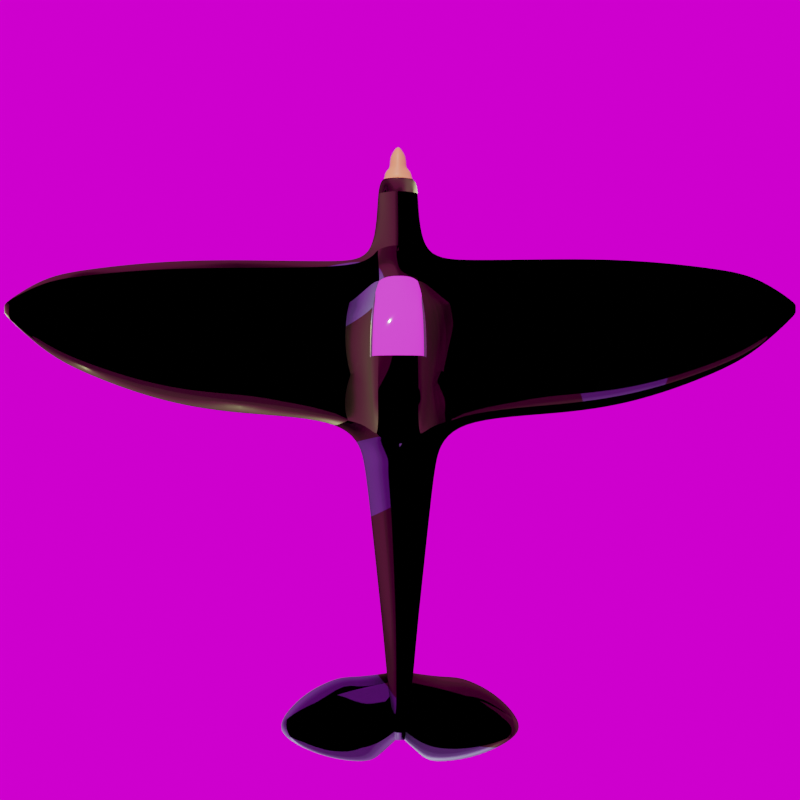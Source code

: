 # Source: SpitFire_MK2.blend  (saved by Blender 3.0.42; exported with 4.5.12 LTS)
import bpy
from mathutils import Matrix  # noqa: F401  (used for matrix-valued properties, if any)

bpy.ops.wm.read_factory_settings(use_empty=True)
scene = bpy.context.scene
scene.name = 'Scene'

# ---- collections
col_collection = bpy.data.collections.new('Collection'); scene.collection.children.link(col_collection)

# ---- images (referenced by path relative to the original .blend; pixels are not part of the script)
import os
ASSET_DIR = os.environ.get("B2B_ASSET_DIR", "")  # directory of the original .blend (textures are referenced by path, not embedded)
HERE = os.path.dirname(os.path.abspath(__file__))  # packed textures are extracted next to this script under _unpacked/

def load_image(name, relpath, width, height, colorspace="sRGB"):
    """Load a texture the original file referenced (path relative to the .blend, or extracted next to this script)."""
    p = next((c for c in (os.path.join(HERE, relpath), os.path.join(ASSET_DIR, relpath)) if relpath and os.path.exists(c)), "")
    if p:
        img = bpy.data.images.load(p, check_existing=True)
        img.name = name
    else:  # same state as the original file: an image datablock whose file is absent (Cycles renders it pink)
        img = bpy.data.images.new(name, width, height)
        img.source = "FILE"
        img.filepath = "//" + (relpath or name)
    img.colorspace_settings.name = colorspace
    return img
img_spit_4_jpg = load_image('spit-4.jpg', 'spit-4.jpg', 1024, 1024, 'sRGB')
img_vcrhdcf_4k_normal_jpg = load_image('vcrhdcf_4K_Normal.jpg', 'vcrhdcf_4K_Normal.jpg', 1024, 1024, 'Linear CIE-XYZ D65')
img_cloud_layers_4k_hdr = load_image('cloud_layers_4k.hdr', 'cloud_layers_4k.hdr', 1024, 1024, 'Linear Rec.709')

# ---- materials (node trees are filled in below, after node groups)
mat_spit_4 = bpy.data.materials.new('spit-4')
mat_spit_4.surface_render_method = 'BLENDED'
mat_spit_4.blend_method = 'BLEND'
mat_hull = bpy.data.materials.new('Hull')
mat_cockpitglass = bpy.data.materials.new('CockpitGlass')
mat_nose = bpy.data.materials.new('Nose')

# ---- material node trees
mat_spit_4.use_nodes = True; mat_spit_4.node_tree.nodes.clear()
_N = mat_spit_4.node_tree.nodes; _L = mat_spit_4.node_tree.links
n0 = _N.new('ShaderNodeOutputMaterial'); n0.name = 'Material Output'; n0.location = (300, 300)
n1 = _N.new('ShaderNodeTexImage'); n1.name = 'Image Texture'; n1.location = (-200, 300)
n1.image = img_spit_4_jpg
n1.extension = 'CLIP'
n2 = _N.new('ShaderNodeBsdfPrincipled'); n2.name = 'Principled BSDF'; n2.location = (0, 300)
n2.distribution = 'GGX'
n2.subsurface_method = 'RANDOM_WALK_SKIN'
n2.inputs[3].default_value = 1.45
n2.inputs[27].default_value = (0.0, 0.0, 0.0, 1.0)
n2.inputs[28].default_value = 1.0
_L.new(n1.outputs[0], n2.inputs[0])
_L.new(n1.outputs[1], n2.inputs[4])
_L.new(n2.outputs[0], n0.inputs[0])
n0.is_active_output = True
mat_hull.use_nodes = True; mat_hull.node_tree.nodes.clear()
_N = mat_hull.node_tree.nodes; _L = mat_hull.node_tree.links
n0 = _N.new('ShaderNodeOutputMaterial'); n0.name = 'Material Output'; n0.location = (300, 300)
n1 = _N.new('ShaderNodeBsdfPrincipled'); n1.name = 'Principled BSDF'; n1.location = (-61, 277)
n1.distribution = 'GGX'
n1.subsurface_method = 'RANDOM_WALK_SKIN'
n1.inputs[1].default_value = 0.7864
n1.inputs[3].default_value = 1.45
n1.inputs[27].default_value = (0.0, 0.0, 0.0, 1.0)
n1.inputs[28].default_value = 1.0
n2 = _N.new('ShaderNodeValToRGB'); n2.name = 'ColorRamp'; n2.location = (-727, 297)
n2.color_ramp.interpolation = 'CONSTANT'
while len(n2.color_ramp.elements) > 1: n2.color_ramp.elements.remove(n2.color_ramp.elements[-1])
n2.color_ramp.elements[0].position = 0.3409; n2.color_ramp.elements[0].color = (0.062, 0.07062, 0.02474, 1.0)
_e = n2.color_ramp.elements.new(0.55); _e.color = (0.117, 0.1408, 0.1976, 1.0)
n3 = _N.new('ShaderNodeValToRGB'); n3.name = 'ColorRamp.001'; n3.location = (-728, 64)
n3.color_ramp.interpolation = 'CONSTANT'
while len(n3.color_ramp.elements) > 1: n3.color_ramp.elements.remove(n3.color_ramp.elements[-1])
n3.color_ramp.elements[0].position = 0.3409; n3.color_ramp.elements[0].color = (0.3028, 0.3028, 0.3028, 1.0)
_e = n3.color_ramp.elements.new(0.55); _e.color = (0.4732, 0.4732, 0.4732, 1.0)
n4 = _N.new('ShaderNodeTexNoise'); n4.name = 'Noise Texture'; n4.location = (-1094, 118)
n4.hide = True
n4.noise_dimensions = '2D'
n4.inputs[2].default_value = 1.0
n4.inputs[3].default_value = 1.2
n4.inputs[4].default_value = 0.75
n4.inputs[8].default_value = 1.3
n5 = _N.new('ShaderNodeTexImage'); n5.name = 'Image Texture'; n5.location = (-701, -300)
n5.image = img_vcrhdcf_4k_normal_jpg
n6 = _N.new('ShaderNodeMapping'); n6.name = 'Mapping'; n6.location = (-1092, -501)
n6.width = 240
n6.inputs[3].default_value = (10.0, 10.0, 1.0)
n7 = _N.new('ShaderNodeTexCoord'); n7.name = 'Texture Coordinate'; n7.location = (-1316, -508)
n8 = _N.new('ShaderNodeNormalMap'); n8.name = 'Normal Map'; n8.location = (-347, -309)
n8.uv_map = 'UVMap'
n8.inputs[0].default_value = 1.5
_L.new(n1.outputs[0], n0.inputs[0])
_L.new(n4.outputs[1], n2.inputs[0])
_L.new(n2.outputs[0], n1.inputs[0])
_L.new(n4.outputs[1], n3.inputs[0])
_L.new(n3.outputs[0], n1.inputs[2])
_L.new(n3.outputs[0], n1.inputs[13])
_L.new(n5.outputs[0], n8.inputs[1])
_L.new(n8.outputs[0], n1.inputs[5])
_L.new(n6.outputs[0], n5.inputs[0])
_L.new(n7.outputs[2], n6.inputs[0])
n0.is_active_output = True
mat_cockpitglass.use_nodes = True; mat_cockpitglass.node_tree.nodes.clear()
_N = mat_cockpitglass.node_tree.nodes; _L = mat_cockpitglass.node_tree.links
n0 = _N.new('ShaderNodeOutputMaterial'); n0.name = 'Material Output'; n0.location = (300, 300)
n1 = _N.new('ShaderNodeBsdfPrincipled'); n1.name = 'Principled BSDF'; n1.location = (-92, 277)
n1.distribution = 'GGX'
n1.subsurface_method = 'RANDOM_WALK_SKIN'
n1.inputs[0].default_value = (1.0, 1.0, 1.0, 1.0)
n1.inputs[1].default_value = 0.9
n1.inputs[2].default_value = 0.01818
n1.inputs[3].default_value = 1.45
n1.inputs[13].default_value = 0.6136
n1.inputs[15].default_value = 0.5
n1.inputs[16].default_value = 0.1364
n1.inputs[19].default_value = 0.25
n1.inputs[20].default_value = 0.007273
n1.inputs[24].default_value = 0.08727
n1.inputs[27].default_value = (0.0, 0.0, 0.0, 1.0)
n1.inputs[28].default_value = 1.0
_L.new(n1.outputs[0], n0.inputs[0])
n0.is_active_output = True
mat_nose.use_nodes = True; mat_nose.node_tree.nodes.clear()
_N = mat_nose.node_tree.nodes; _L = mat_nose.node_tree.links
n0 = _N.new('ShaderNodeOutputMaterial'); n0.name = 'Material Output'; n0.location = (300, 300)
n1 = _N.new('ShaderNodeBsdfPrincipled'); n1.name = 'Principled BSDF'; n1.location = (10, 300)
n1.distribution = 'GGX'
n1.subsurface_method = 'RANDOM_WALK_SKIN'
n1.inputs[0].default_value = (0.7991, 0.5271, 0.09759, 1.0)
n1.inputs[3].default_value = 1.45
n1.inputs[27].default_value = (0.0, 0.0, 0.0, 1.0)
n1.inputs[28].default_value = 1.0
_L.new(n1.outputs[0], n0.inputs[0])
n0.is_active_output = True

# ---- world
world_world = bpy.data.worlds.new('World'); scene.world = world_world
world_world.use_nodes = True; world_world.node_tree.nodes.clear()
_N = world_world.node_tree.nodes; _L = world_world.node_tree.links
n0 = _N.new('ShaderNodeOutputWorld'); n0.name = 'World Output'; n0.location = (300, 300)
n1 = _N.new('ShaderNodeBackground'); n1.name = 'Background'; n1.location = (10, 300)
n2 = _N.new('ShaderNodeTexEnvironment'); n2.name = 'Environment Texture'; n2.location = (-343, 279)
n2.image = img_cloud_layers_4k_hdr
n3 = _N.new('ShaderNodeMapping'); n3.name = 'Mapping'; n3.location = (-633, 317)
n3.width = 240
n3.inputs[2].default_value = (0.1588, 2.749, 0.1414)
n4 = _N.new('ShaderNodeTexCoord'); n4.name = 'Texture Coordinate'; n4.location = (-959, 392)
_L.new(n1.outputs[0], n0.inputs[0])
_L.new(n2.outputs[0], n1.inputs[0])
_L.new(n3.outputs[0], n2.inputs[0])
_L.new(n4.outputs[6], n3.inputs[0])
n0.is_active_output = True
world_world.color = (0.05088, 0.05088, 0.05088)
world_world.use_sun_shadow = False
world_world.sun_shadow_jitter_overblur = 0.0

# ---- cameras
cam_camera = bpy.data.cameras.new('Camera')

# ---- lights
light_sun = bpy.data.lights.new('Sun', 'SUN')
light_sun.transmission_factor = 0.0
light_sun.energy = 2.23
light_sun.shadow_soft_size = 0.125

# ---- meshes
me_spit_4 = bpy.data.meshes.new('spit-4')
me_spit_4.from_pydata([(-0.6838, -0.5, 0.0), (0.6838, -0.5, 0.0), (-0.6838, 0.5, 0.0), (0.6838, 0.5, 0.0)], [], [(0, 1, 3, 2)])
_uv = me_spit_4.uv_layers.new(name='UVMap')
_uv.uv.foreach_set('vector', [0.0, 0.0, 1.0, 0.0, 1.0, 1.0, 0.0, 1.0])
me_spit_4.materials.append(mat_spit_4)
me_spit_4.use_remesh_fix_poles = True
me_spit_4.use_remesh_preserve_attributes = False
me_spit_4.update()
me_cube_002 = bpy.data.meshes.new('Cube.002')
me_cube_002.from_pydata([(-0.6799, 0.8686, -0.901), (-0.6783, 0.909, 0.2416), (0.6021, -0.8078, -0.5687), (0.6806, 0.9219, -0.8811), (-4.315, 0.4478, -0.2791), (-4.315, 0.3309, -0.2791), (-4.316, 0.3309, 0.4533), (-4.316, 0.4478, 0.4533), (-2.658, 0.8724, 0.2416), (-2.658, -0.5546, 0.4533), (-2.658, -0.5546, -0.5625), (-2.658, 0.8319, -0.5625), (-1.829, -0.6927, 0.4533), (-1.83, 0.852, -0.7043), (-1.829, 0.8925, 0.2416), (-1.83, -0.6927, -0.7043), (-3.487, 0.7849, 0.2416), (-3.487, -0.2619, -0.4208), (-3.487, -0.2619, 0.4533), (-3.487, 0.7444, -0.4208), (-3.901, 0.7053, 0.2416), (-3.901, -0.04505, -0.3499), (-3.901, -0.04505, 0.4533), (-3.901, 0.6649, -0.3499), (-0.3482, -1.614, 0.3293), (0.3482, -1.614, 0.3293), (-0.2405, -2.614, 0.3293), (0.2405, -2.614, 0.3293), (0.3967, -1.264, 0.3293), (0.3509, -1.264, -0.471), (-0.1518, -3.55, 0.08352), (0.1518, -3.55, 0.08352), (-0.04484, -4.35, -0.2796), (0.04484, -4.35, -0.2796), (-0.6474, -3.616, -0.2796), (-0.6474, -3.616, 0.2667), (-0.2596, -4.567, -0.2796), (-0.2596, -4.567, 0.2667), (-1.023, -3.78, -0.2796), (-1.023, -3.78, 0.2667), (-0.7963, -4.528, -0.2796), (-0.7963, -4.528, 0.2667), (-1.315, -4.081, -0.2796), (-1.315, -4.081, 0.2667), (-1.313, -4.28, -0.2796), (-1.313, -4.28, 0.2667), (0.3991, -0.8078, 0.1295), (0.6783, 0.9219, 0.4533), (-0.598, -0.8078, -0.589), (-0.4021, -0.8078, 0.1295), (4.315, 0.4478, -0.0777), (4.315, 0.3309, -0.0777), (4.316, 0.3309, 0.4533), (4.316, 0.4478, 0.4533), (2.658, 0.8852, 0.4533), (2.658, -0.5546, 0.4533), (2.658, -0.5546, -0.4439), (2.658, 0.8852, -0.4439), (1.829, -0.6927, 0.4533), (1.83, 0.9053, -0.6269), (1.829, 0.9053, 0.4533), (1.83, -0.6927, -0.6269), (3.487, 0.7978, 0.4533), (3.486, -0.2619, -0.2608), (3.487, -0.2619, 0.4533), (3.486, 0.7978, -0.2608), (3.901, 0.7182, 0.4533), (3.9, -0.04505, -0.1692), (3.901, -0.04505, 0.4533), (3.9, 0.7182, -0.1692), (0.3482, -1.614, -0.471), (-0.3482, -1.614, -0.471), (0.2405, -2.614, -0.471), (-0.2405, -2.614, -0.471), (0.1518, -3.55, -0.1351), (-0.3967, -1.264, 0.3293), (-0.3507, -1.264, -0.471), (-0.1518, -3.55, -0.1351), (0.04484, -4.35, 0.2667), (-0.04484, -4.35, 0.2667), (0.6474, -3.616, -0.2796), (0.6474, -3.616, 0.2667), (0.2596, -4.567, -0.2796), (0.2596, -4.567, 0.2667), (1.023, -3.78, -0.2796), (1.023, -3.78, 0.2667), (0.7963, -4.528, -0.2796), (0.7963, -4.528, 0.2667), (1.315, -4.081, -0.2796), (1.315, -4.081, 0.2667), (1.313, -4.28, -0.2796), (1.313, -4.28, 0.2667), (-0.001128, 0.924, -1.167), (-5.96e-08, -1.614, 0.9315), (-5.96e-08, -2.614, 0.9315), (-2.608e-08, -4.35, -0.3319), (0.000341, -1.187, 1.068), (5.96e-08, -1.614, -0.9315), (5.96e-08, -2.614, -0.9315), (2.608e-08, -4.35, 0.3319), (-0.001128, 0.9514, 1.172), (0.0, -0.914, -1.0), (2.98e-08, -3.55, -0.9315), (-2.98e-08, -3.55, 0.9315), (0.0, -1.264, 1.0), (0.0, -1.264, -1.0), (-0.2062, 0.9598, -0.8138), (-0.2074, -1.614, 0.9315), (-0.1433, -2.614, 0.9315), (-0.2074, -1.614, -0.9315), (-0.1433, -2.614, -0.9315), (-0.09041, -3.55, 0.9315), (-0.2363, -1.264, -1.0), (-0.02671, -4.35, -0.3319), (-0.2674, -1.041, 0.9354), (-0.02671, -4.35, 0.3319), (-0.2063, 0.9598, 0.6777), (-0.404, -0.914, -0.5147), (-0.09041, -3.55, -0.9315), (-0.2363, -1.264, 1.0), (0.02359, -4.35, -0.3319), (0.2234, -1.041, 0.9354), (0.02359, -4.35, 0.3319), (0.1598, 0.9598, 0.6777), (0.3568, -0.914, -0.5147), (0.07985, -3.55, -0.9315), (0.2087, -1.264, 1.0), (0.1601, 0.9598, -0.8295), (0.1832, -1.614, 0.9315), (0.1265, -2.614, 0.9315), (0.1832, -1.614, -0.9315), (0.1265, -2.614, -0.9315), (0.07985, -3.55, 0.9315), (0.2087, -1.264, -1.0), (0.1598, 1.774, -0.8375), (-0.001128, 1.786, -1.167), (-0.2063, 1.774, 0.8429), (-0.001128, 1.786, 1.172), (-0.2063, 1.774, -0.8375), (0.1598, 1.774, 0.8429), (-0.003207, 2.159, -0.2504), (-0.02275, 2.159, -0.2504), (-0.03936, 2.159, 0.2029), (-0.02089, 2.159, 0.2029), (-0.03936, 2.159, -0.2504), (-0.003207, 2.159, 0.2029), (0.05938, 1.977, -0.2504), (0.05938, 1.977, 0.2029), (-0.1019, 1.977, 0.2029), (-0.1019, 1.977, -0.2504), (-0.02092, 1.977, -0.5006), (-0.01897, 1.977, 0.5006), (0.1114, 1.885, 0.2029), (-0.154, 1.885, -0.2504), (-0.01897, 1.885, 0.5006), (0.1114, 1.885, -0.2504), (-0.154, 1.885, 0.2029), (-0.02092, 1.885, -0.5006), (0.05486, 2.068, -0.2504), (-0.09742, 2.068, 0.2029), (-0.02092, 2.068, -0.5006), (0.05486, 2.068, 0.2029), (-0.09742, 2.068, -0.2504), (-0.01897, 2.068, 0.5006), (0.06196, 1.931, -0.2504), (-0.1045, 1.931, 0.2029), (-0.02092, 1.931, -0.5006), (0.06196, 1.931, 0.2029), (-0.1045, 1.931, -0.2504), (-0.01897, 1.931, 0.5006), (0.1113, 1.801, 0.2029), (-0.152, 1.801, -0.2504), (-0.02022, 1.801, 0.5006), (0.1113, 1.801, -0.2504), (-0.152, 1.801, 0.2029), (-0.02319, 1.801, -0.5006), (-0.278, 0.924, 0.002706), (0.2316, 0.957, 0.002706), (-0.278, 1.786, 0.002706), (0.2316, 1.786, 0.002706), (-0.02092, 2.159, 1.55e-05), (-0.04277, 2.159, 1.55e-05), (-0.0001604, 2.159, 1.55e-05), (0.0736, 1.977, 1.55e-05), (-0.1165, 1.977, 1.55e-05), (-0.1778, 1.885, 1.55e-05), (0.1349, 1.885, 1.55e-05), (0.06827, 2.068, 1.55e-05), (-0.1112, 2.068, 1.55e-05), (-0.1196, 1.931, 1.55e-05), (0.07664, 1.931, 1.55e-05), (0.1348, 1.801, 1.55e-05), (-0.1755, 1.801, 1.55e-05), (4.316, 0.338, 0.0), (4.316, 0.4666, 0.0), (2.658, -0.6356, 0.0), (2.658, 0.9475, 0.0), (1.829, 0.9696, 0.0), (1.829, -0.7874, 0.0), (3.487, -0.3138, 0.0), (3.487, 0.8513, 0.0), (3.901, -0.07533, 0.0), (3.901, 0.7639, 0.0), (-4.316, 0.338, 0.0), (-4.316, 0.4666, 0.0), (-2.658, -0.6356, 0.0), (-2.658, 0.9475, 0.0), (-1.829, 0.9696, 0.0), (-1.829, -0.7874, 0.0), (-3.487, -0.3138, 0.0), (-3.487, 0.8513, 0.0), (-3.901, -0.07533, 0.0), (-3.901, 0.7639, 0.0), (-0.3967, -1.264, 0.0), (-0.3482, -1.614, 0.0), (-0.2405, -2.614, 0.0), (-0.6474, -3.616, 0.0), (-0.2596, -4.567, 0.0), (-1.023, -3.78, 0.0), (-0.7963, -4.528, 0.0), (-1.315, -4.081, 0.0), (-1.313, -4.28, 0.0), (0.6474, -3.616, 0.0), (0.2596, -4.567, 0.0), (1.023, -3.78, 0.0), (0.7963, -4.528, 0.0), (1.315, -4.081, 0.0), (1.313, -4.28, 0.0), (-4.315, 0.4194, -0.2791), (-4.316, 0.4065, 0.4572), (-2.658, 0.5357, -0.6725), (-2.658, 0.5357, 0.4533), (-1.829, 0.5174, 0.4533), (-1.829, 0.5174, -0.6725), (-3.487, 0.5405, -0.6725), (-3.487, 0.5405, 0.4533), (-3.901, 0.5329, -0.532), (-3.901, 0.52, 0.3873), (-4.316, 0.4353, 0.0), (-4.315, 0.3579, -0.2791), (-2.658, -0.2217, 0.4533), (-1.829, -0.3232, 0.4533), (-3.487, -0.01689, 0.4533), (-3.901, 0.1314, 0.4533), (-4.316, 0.3579, 0.4533), (-2.658, -0.2217, -0.6725), (-1.829, -0.3232, -0.6725), (-3.487, -0.01689, -0.6725), (-3.901, 0.1314, -0.532), (-4.316, 0.3677, 0.0), (-0.002983, 0.7787, 1.007), (-0.2175, 0.7787, 0.505), (0.1737, 0.7787, 0.505), (4.315, 0.4133, -0.0777), (4.316, 0.4133, 0.4533), (2.658, 0.6299, -0.4822), (2.658, 0.4607, 0.4533), (1.829, 0.4341, 0.4533), (1.829, 0.6034, -0.4822), (3.487, 0.6546, -0.4822), (3.487, 0.4853, 0.4533), (3.901, 0.5362, -0.3286), (3.901, 0.4932, 0.4533), (4.316, 0.4286, 0.0), (4.315, 0.3559, -0.0777), (2.658, -0.2467, 0.4533), (1.829, -0.351, 0.4533), (3.487, -0.03529, 0.4533), (3.901, 0.1182, 0.4533), (4.316, 0.3655, 0.0), (4.316, 0.3559, 0.4533), (2.658, -0.07744, -0.4822), (1.829, -0.1817, -0.4822), (3.487, 0.134, -0.4822), (3.901, 0.1612, -0.3286), (-0.3334, -0.1294, 1.536), (0.2898, -0.1294, 1.536), (-0.3141, 0.3213, 1.445), (0.2713, 0.3213, 1.445), (-0.2978, -0.5818, 1.446), (0.253, -0.5818, 1.446), (-0.3715, 0.4895, 0.2857), (-0.3715, -0.3754, -0.04967), (0.3686, 0.4895, 0.2857), (0.3686, -0.3754, -0.04967), (0.6806, 0.4895, -0.7488), (-0.679, 0.4895, -0.7689), (0.0, 0.5124, -1.0), (-0.2653, 0.5354, -0.6523), (0.2184, 0.5354, -0.6624), (-0.6772, -0.3754, -0.5045), (0.0, -0.4385, -1.0), (-0.3578, -0.4309, -0.7188), (0.3107, -0.4309, -0.7222), (0.6806, -0.3754, -0.4843), (0.6794, 0.9219, -0.07547), (-0.6791, 0.9219, -0.2267), (-0.001095, -0.1225, 1.902), (-0.2625, -0.1257, 1.772), (0.2167, -0.1257, 1.772), (-0.0005839, -0.5853, 1.863), (-0.2823, -0.5853, 1.666), (0.2352, -0.5853, 1.666), (-0.001946, 0.3281, 1.762), (-0.2413, 0.3265, 1.697), (0.1965, 0.3265, 1.697), (0.3967, -1.264, -0.07082), (0.5398, -0.8078, -0.1113), (0.3482, -1.614, -0.07082), (0.2405, -2.614, -0.07082), (-0.5392, -0.8078, -0.1214)], [], [(237, 20, 7, 229), (47, 60, 197, 295), (46, 58, 266, 284), (306, 28, 25, 308), (293, 294, 2, 124), (241, 282, 281, 232), (238, 229, 7, 204), (248, 21, 5, 239), (212, 23, 4, 204), (211, 22, 6, 203), (208, 12, 9, 205), (207, 13, 11, 206), (246, 15, 10, 245), (232, 14, 8, 231), (241, 12, 49, 282), (1, 296, 207, 14), (49, 12, 208, 310), (205, 9, 18, 209), (206, 11, 19, 210), (245, 10, 17, 247), (231, 8, 16, 235), (209, 18, 22, 211), (210, 19, 23, 212), (247, 17, 21, 248), (235, 16, 20, 237), (308, 25, 27, 309), (213, 76, 71, 214), (133, 29, 70, 130), (119, 75, 24, 107), (131, 72, 74, 125), (214, 71, 73, 215), (107, 24, 26, 108), (26, 215, 73, 77, 30), (108, 26, 30, 111), (72, 309, 27, 31, 74), (114, 49, 75, 119), (124, 2, 29, 133), (307, 46, 28, 306), (113, 115, 79, 32), (125, 74, 33, 120), (32, 79, 37, 217, 36), (74, 33, 78, 31), (37, 35, 39, 41), (30, 77, 34, 216, 35), (77, 32, 36, 34), (79, 30, 35, 37), (38, 40, 44, 42), (217, 37, 41, 219), (34, 36, 40, 38), (216, 34, 38, 218), (220, 42, 44, 221), (218, 38, 42, 220), (41, 39, 43, 45), (219, 41, 45, 221), (262, 254, 53, 66), (14, 232, 281, 1), (263, 194, 53, 254), (274, 264, 51, 67), (202, 194, 50, 69), (201, 193, 52, 68), (198, 195, 55, 58), (197, 196, 57, 59), (272, 271, 56, 61), (257, 256, 54, 60), (283, 257, 60, 47), (2, 294, 272, 61), (3, 295, 197, 59), (123, 47, 295, 177), (195, 199, 64, 55), (196, 200, 65, 57), (271, 273, 63, 56), (256, 260, 62, 54), (199, 201, 68, 64), (200, 202, 69, 65), (273, 274, 67, 63), (260, 262, 66, 62), (109, 110, 73, 71), (111, 30, 79, 115), (33, 82, 223, 83, 78), (77, 30, 79, 32), (83, 87, 85, 81), (31, 81, 222, 80, 74), (74, 80, 82, 33), (78, 83, 81, 31), (84, 88, 90, 86), (223, 225, 87, 83), (80, 84, 86, 82), (222, 224, 84, 80), (226, 227, 90, 88), (224, 226, 88, 84), (87, 91, 89, 85), (225, 227, 91, 87), (132, 103, 99, 122), (130, 131, 98, 97), (118, 102, 95, 113), (120, 122, 99, 95), (117, 101, 105, 112), (121, 96, 104, 126), (129, 94, 103, 132), (128, 93, 94, 129), (110, 98, 102, 118), (126, 104, 93, 128), (112, 105, 97, 109), (292, 291, 101, 117), (92, 106, 138, 135), (13, 207, 296, 0), (290, 292, 117, 48), (76, 112, 109, 71), (73, 110, 118, 77), (48, 117, 112, 76), (77, 118, 113, 32), (103, 111, 115, 99), (97, 98, 110, 109), (95, 99, 115, 113), (96, 114, 119, 104), (94, 108, 111, 103), (93, 107, 108, 94), (104, 119, 107, 93), (257, 283, 284, 266), (28, 126, 128, 25), (25, 128, 129, 27), (27, 129, 132, 31), (46, 121, 126, 28), (33, 78, 122, 120), (70, 72, 131, 130), (31, 132, 122, 78), (102, 125, 120, 95), (101, 124, 133, 105), (98, 131, 125, 102), (105, 133, 130, 97), (291, 293, 124, 101), (177, 127, 134, 179), (188, 159, 142, 181), (187, 158, 140, 182), (100, 123, 139, 137), (127, 92, 135, 134), (176, 116, 136, 178), (116, 100, 137, 136), (181, 142, 143, 180), (180, 143, 145, 182), (158, 160, 141, 140), (163, 161, 145, 143), (160, 162, 144, 141), (159, 163, 143, 142), (165, 169, 151, 148), (166, 168, 149, 150), (169, 167, 147, 151), (164, 166, 150, 146), (190, 164, 146, 183), (189, 165, 148, 184), (192, 174, 156, 185), (191, 173, 155, 186), (173, 175, 157, 155), (172, 170, 152, 154), (175, 171, 153, 157), (174, 172, 154, 156), (148, 151, 163, 159), (150, 149, 162, 160), (151, 147, 161, 163), (146, 150, 160, 158), (183, 146, 158, 187), (184, 148, 159, 188), (185, 156, 165, 189), (186, 155, 164, 190), (155, 157, 166, 164), (154, 152, 167, 169), (157, 153, 168, 166), (156, 154, 169, 165), (136, 137, 172, 174), (135, 138, 171, 175), (137, 139, 170, 172), (134, 135, 175, 173), (179, 134, 173, 191), (178, 136, 174, 192), (138, 178, 192, 171), (139, 179, 191, 170), (152, 186, 190, 167), (153, 185, 189, 168), (149, 184, 188, 162), (147, 183, 187, 161), (170, 191, 186, 152), (171, 192, 185, 153), (168, 189, 184, 149), (167, 190, 183, 147), (141, 180, 182, 140), (144, 181, 180, 141), (106, 176, 178, 138), (161, 187, 182, 145), (162, 188, 181, 144), (123, 177, 179, 139), (62, 66, 202, 200), (63, 67, 201, 199), (54, 62, 200, 196), (56, 63, 199, 195), (60, 54, 196, 197), (61, 56, 195, 198), (67, 51, 193, 201), (66, 53, 194, 202), (253, 50, 194, 263), (16, 210, 212, 20), (17, 209, 211, 21), (8, 206, 210, 16), (10, 205, 209, 17), (14, 207, 206, 8), (15, 208, 205, 10), (21, 211, 203, 5), (20, 212, 204, 7), (228, 238, 204, 4), (24, 214, 215, 26), (75, 213, 214, 24), (40, 219, 221, 44), (39, 218, 220, 43), (43, 220, 221, 45), (35, 216, 218, 39), (36, 217, 219, 40), (86, 90, 227, 225), (85, 89, 226, 224), (89, 91, 227, 226), (81, 85, 224, 222), (82, 86, 225, 223), (239, 249, 238, 228), (242, 235, 237, 243), (19, 234, 236, 23), (240, 231, 235, 242), (11, 230, 234, 19), (241, 232, 231, 240), (13, 233, 230, 11), (23, 236, 228, 4), (249, 244, 229, 238), (243, 237, 229, 244), (22, 243, 244, 6), (203, 6, 244, 249), (12, 241, 240, 9), (9, 240, 242, 18), (18, 242, 243, 22), (5, 203, 249, 239), (234, 247, 248, 236), (230, 245, 247, 234), (233, 246, 245, 230), (236, 248, 239, 228), (100, 116, 251, 250), (123, 100, 250, 252), (264, 253, 263, 269), (267, 268, 262, 260), (65, 69, 261, 259), (265, 267, 260, 256), (57, 65, 259, 255), (266, 265, 256, 257), (59, 57, 255, 258), (69, 50, 253, 261), (269, 263, 254, 270), (268, 270, 254, 262), (68, 52, 270, 268), (193, 269, 270, 52), (58, 55, 265, 266), (55, 64, 267, 265), (64, 68, 268, 267), (51, 264, 269, 193), (259, 261, 274, 273), (255, 259, 273, 271), (258, 255, 271, 272), (261, 253, 264, 274), (303, 250, 251, 304), (305, 252, 250, 303), (277, 275, 298, 304), (251, 277, 304), (275, 277, 281, 282), (277, 251, 281), (281, 251, 116, 1), (279, 275, 282), (49, 114, 279, 282), (278, 276, 284, 283), (280, 284, 276), (278, 283, 252), (283, 47, 123, 252), (46, 284, 280, 121), (290, 48, 15, 246), (293, 291, 287, 289), (288, 292, 290, 286), (272, 294, 285, 258), (127, 3, 285, 289), (106, 92, 287, 288), (0, 106, 288, 286), (92, 127, 289, 287), (0, 286, 233, 13), (292, 288, 287, 291), (233, 286, 290, 246), (294, 293, 289, 285), (3, 59, 258, 285), (127, 177, 295, 3), (296, 1, 116, 176), (106, 0, 296, 176), (302, 299, 297, 300), (300, 297, 298, 301), (96, 300, 301, 114), (121, 302, 300, 96), (299, 305, 303, 297), (297, 303, 304, 298), (275, 279, 301, 298), (114, 301, 279), (121, 280, 302), (276, 299, 302, 280), (278, 305, 299, 276), (252, 305, 278), (2, 307, 306, 29), (70, 308, 309, 72), (29, 306, 308, 70), (49, 310, 213, 75), (48, 76, 213, 310), (15, 48, 310, 208), (46, 307, 198, 58), (61, 198, 307, 2)])
me_cube_002.polygons.foreach_set('use_smooth', [True] * 312)
me_cube_002.polygons.foreach_set('material_index', [0, 0, 0, 0, 0, 0, 0, 0, 0, 0, 0, 0, 0, 0, 0, 0, 0, 0, 0, 0, 0, 0, 0, 0, 0, 0, 0, 0, 0, 0, 0, 0, 0, 0, 0, 0, 0, 0, 0, 0, 0, 0, 0, 0, 0, 0, 0, 0, 0, 0, 0, 0, 0, 0, 0, 0, 0, 0, 0, 0, 0, 0, 0, 0, 0, 0, 0, 0, 0, 0, 0, 0, 0, 0, 0, 0, 0, 0, 0, 0, 0, 0, 0, 0, 0, 0, 0, 0, 0, 0, 0, 0, 0, 0, 0, 0, 0, 0, 0, 0, 0, 0, 0, 0, 0, 0, 0, 0, 0, 0, 0, 0, 0, 0, 0, 0, 0, 0, 0, 0, 0, 0, 0, 0, 0, 0, 0, 0, 0, 0, 0, 0, 2, 2, 0, 0, 0, 0, 2, 2, 2, 2, 2, 2, 2, 2, 2, 2, 2, 2, 2, 2, 2, 2, 2, 2, 2, 2, 2, 2, 2, 2, 2, 2, 2, 2, 2, 2, 0, 0, 0, 0, 0, 0, 0, 0, 2, 2, 2, 2, 2, 2, 2, 2, 2, 2, 0, 2, 2, 0, 0, 0, 0, 0, 0, 0, 0, 0, 0, 0, 0, 0, 0, 0, 0, 0, 0, 0, 0, 0, 0, 0, 0, 0, 0, 0, 0, 0, 0, 0, 0, 0, 0, 0, 0, 0, 0, 0, 0, 0, 0, 0, 0, 0, 0, 0, 0, 0, 0, 0, 0, 0, 0, 0, 0, 0, 0, 0, 0, 0, 0, 0, 0, 0, 0, 0, 0, 0, 0, 0, 0, 0, 1, 1, 1, 1, 0, 0, 0, 0, 0, 0, 0, 0, 0, 0, 0, 0, 0, 0, 0, 0, 0, 0, 0, 0, 0, 0, 0, 0, 0, 0, 0, 0, 0, 0, 1, 1, 0, 0, 0, 0, 1, 1, 0, 0, 0, 0, 0, 0, 0, 0])
_uv = me_cube_002.uv_layers.new(name='UVMap')
_uv.uv.foreach_set('vector', [0.4704, 0.7753, 0.4689, 0.757, 0.4383, 0.7847, 0.4386, 0.7879, 0.4091, 0.05532, 0.4091, 0.1452, 0.3734, 0.145, 0.3678, 0.05524, 0.7474, 0.8617, 0.6349, 0.858, 0.6333, 0.8317, 0.7519, 0.8264, 0.2373, 0.06087, 0.2414, 0.09257, 0.2139, 0.09674, 0.2092, 0.06514, 0.4091, 0.7396, 0.3757, 0.7384, 0.3879, 0.7069, 0.4074, 0.6985, 0.6337, 0.8304, 0.7521, 0.8271, 0.7398, 0.7577, 0.6284, 0.7662, 0.4733, 0.3416, 0.4386, 0.3453, 0.4388, 0.3422, 0.4732, 0.3393, 0.1304, 0.7778, 0.126, 0.7964, 0.0924, 0.7688, 0.09207, 0.7667, 0.4715, 0.3013, 0.499, 0.3033, 0.4945, 0.3395, 0.4732, 0.3393, 0.4757, 0.3935, 0.4413, 0.3937, 0.4391, 0.3511, 0.4737, 0.3491, 0.4836, 0.5594, 0.4484, 0.5601, 0.4458, 0.4962, 0.4806, 0.4963, 0.4685, 0.1422, 0.5237, 0.1414, 0.5139, 0.2059, 0.4696, 0.206, 0.2893, 0.7933, 0.2931, 0.8223, 0.2269, 0.8201, 0.224, 0.7935, 0.6284, 0.7662, 0.6264, 0.7335, 0.5634, 0.739, 0.5654, 0.7693, 0.6337, 0.8304, 0.6353, 0.8588, 0.7476, 0.8625, 0.7521, 0.8271, 0.4478, 0.05327, 0.4844, 0.05244, 0.4685, 0.1422, 0.4488, 0.1427, 0.4776, 0.6678, 0.4484, 0.5601, 0.4836, 0.5594, 0.4962, 0.6566, 0.4806, 0.4963, 0.4458, 0.4962, 0.4429, 0.4294, 0.4775, 0.4295, 0.4696, 0.206, 0.5139, 0.2059, 0.5041, 0.2706, 0.4708, 0.2698, 0.224, 0.7935, 0.2269, 0.8201, 0.1602, 0.8092, 0.1623, 0.7836, 0.5654, 0.7693, 0.5634, 0.739, 0.5005, 0.7491, 0.5027, 0.7736, 0.4775, 0.4295, 0.4429, 0.4294, 0.4413, 0.3937, 0.4757, 0.3935, 0.4708, 0.2698, 0.5041, 0.2706, 0.499, 0.3033, 0.4715, 0.3013, 0.1623, 0.7836, 0.1602, 0.8092, 0.126, 0.7964, 0.1304, 0.7778, 0.5027, 0.7736, 0.5005, 0.7491, 0.4689, 0.757, 0.4704, 0.7753, 0.2092, 0.06514, 0.2139, 0.09674, 0.1366, 0.1077, 0.1308, 0.07728, 0.2377, 0.2595, 0.2307, 0.2969, 0.2033, 0.2921, 0.2096, 0.255, 0.808, 0.2812, 0.8083, 0.3223, 0.7799, 0.3214, 0.7809, 0.2816, 0.2482, 0.18, 0.2413, 0.2333, 0.2136, 0.229, 0.2199, 0.1788, 0.701, 0.2773, 0.6975, 0.3157, 0.6149, 0.323, 0.638, 0.2731, 0.2096, 0.255, 0.2033, 0.2921, 0.1239, 0.2789, 0.1311, 0.2424, 0.2199, 0.1788, 0.2136, 0.229, 0.1361, 0.2175, 0.1424, 0.1726, 0.1361, 0.2175, 0.1311, 0.2424, 0.1239, 0.2789, 0.05582, 0.236, 0.05975, 0.2189, 0.1424, 0.1726, 0.1361, 0.2175, 0.05975, 0.2189, 0.08348, 0.1678, 0.1249, 0.04599, 0.1308, 0.07728, 0.1366, 0.1077, 0.06008, 0.1056, 0.0563, 0.08843, 0.2651, 0.1867, 0.2753, 0.2534, 0.2413, 0.2333, 0.2482, 0.18, 0.8382, 0.3168, 0.8518, 0.3359, 0.8083, 0.3223, 0.808, 0.2812, 0.2745, 0.05115, 0.2753, 0.07301, 0.2414, 0.09257, 0.2373, 0.06087, 0.9167, 0.06551, 0.9167, 0.01473, 0.9181, 0.01972, 0.9181, 0.06151, 0.638, 0.2731, 0.6149, 0.323, 0.5667, 0.2738, 0.5693, 0.2699, 0.2445, 0.5677, 0.2027, 0.5677, 0.2027, 0.5444, 0.2231, 0.5444, 0.2445, 0.5444, 0.2027, 0.6082, 0.2644, 0.5972, 0.2644, 0.639, 0.2027, 0.625, 0.813, 0.5785, 0.7903, 0.6537, 0.7605, 0.6439, 0.7724, 0.5853, 0.2167, 0.3425, 0.2334, 0.3425, 0.2445, 0.3807, 0.2231, 0.3807, 0.2027, 0.3807, 0.9563, 0.5785, 0.9563, 0.6412, 0.9382, 0.656, 0.9165, 0.5805, 0.831, 0.5935, 0.831, 0.6568, 0.7903, 0.6537, 0.813, 0.5785, 0.8866, 0.5899, 0.8977, 0.6486, 0.8604, 0.6255, 0.8619, 0.6103, 0.2231, 0.5444, 0.2027, 0.5444, 0.2027, 0.5032, 0.2231, 0.5032, 0.9165, 0.5805, 0.9382, 0.656, 0.8977, 0.6486, 0.8866, 0.5899, 0.2231, 0.3807, 0.2445, 0.3807, 0.2445, 0.4121, 0.2231, 0.4121, 0.2231, 0.4441, 0.2445, 0.4441, 0.2445, 0.4594, 0.2231, 0.4594, 0.2231, 0.4121, 0.2445, 0.4121, 0.2445, 0.4441, 0.2231, 0.4441, 0.7724, 0.5853, 0.7605, 0.6439, 0.7362, 0.6231, 0.7348, 0.6079, 0.2231, 0.5032, 0.2027, 0.5032, 0.2027, 0.4594, 0.2231, 0.4594, 0.4698, 0.7803, 0.4388, 0.789, 0.4386, 0.7864, 0.4684, 0.7632, 0.6264, 0.7335, 0.6284, 0.7662, 0.7398, 0.7577, 0.7139, 0.7274, 0.3718, 0.3466, 0.372, 0.3438, 0.406, 0.3466, 0.4059, 0.3492, 0.1279, 0.7509, 0.09009, 0.7606, 0.09035, 0.7587, 0.1246, 0.7314, 0.3729, 0.306, 0.372, 0.3438, 0.3661, 0.3447, 0.3595, 0.3071, 0.3695, 0.3974, 0.3714, 0.3534, 0.4056, 0.3554, 0.4035, 0.3977, 0.3603, 0.5614, 0.364, 0.499, 0.3984, 0.4992, 0.3952, 0.5625, 0.3734, 0.145, 0.3731, 0.2094, 0.3383, 0.2096, 0.3243, 0.145, 0.2876, 0.7419, 0.2223, 0.7416, 0.2268, 0.705, 0.2934, 0.7006, 0.6282, 0.7713, 0.5646, 0.7748, 0.5618, 0.7425, 0.6247, 0.7353, 0.7398, 0.757, 0.6282, 0.7713, 0.6247, 0.7353, 0.7119, 0.725, 0.3879, 0.7069, 0.3757, 0.7384, 0.2876, 0.7419, 0.2934, 0.7006, 0.3048, 0.0551, 0.3678, 0.05524, 0.3734, 0.145, 0.3243, 0.145, 0.3873, 0.01494, 0.4091, 0.05532, 0.3678, 0.05524, 0.3738, 0.02117, 0.364, 0.499, 0.3676, 0.433, 0.4019, 0.433, 0.3984, 0.4992, 0.3731, 0.2094, 0.3728, 0.2739, 0.3523, 0.2745, 0.3383, 0.2096, 0.2223, 0.7416, 0.1597, 0.752, 0.1592, 0.7184, 0.2268, 0.705, 0.5646, 0.7748, 0.5014, 0.7783, 0.4993, 0.7545, 0.5618, 0.7425, 0.3676, 0.433, 0.3695, 0.3974, 0.4035, 0.3977, 0.4019, 0.433, 0.3728, 0.2739, 0.3729, 0.306, 0.3595, 0.3071, 0.3523, 0.2745, 0.1597, 0.752, 0.1279, 0.7509, 0.1246, 0.7314, 0.1592, 0.7184, 0.5014, 0.7783, 0.4698, 0.7803, 0.4684, 0.7632, 0.4993, 0.7545, 0.7807, 0.2502, 0.7008, 0.2562, 0.6966, 0.2183, 0.7789, 0.2111, 0.08348, 0.1678, 0.05975, 0.2189, 0.01473, 0.1685, 0.01782, 0.1639, 0.7054, 0.3653, 0.7054, 0.3887, 0.684, 0.3887, 0.6636, 0.3887, 0.6636, 0.3653, 0.5666, 0.6508, 0.5666, 0.6341, 0.6283, 0.6201, 0.6283, 0.6619, 0.5832, 0.4512, 0.6242, 0.4545, 0.6411, 0.5118, 0.6123, 0.5241, 0.6776, 0.5906, 0.6636, 0.5524, 0.684, 0.5524, 0.7054, 0.5524, 0.6943, 0.5906, 0.7131, 0.9686, 0.6733, 0.9667, 0.6949, 0.8912, 0.7131, 0.9059, 0.5666, 0.4676, 0.5832, 0.4512, 0.6123, 0.5241, 0.5721, 0.5307, 0.6433, 0.9573, 0.6187, 0.9368, 0.6172, 0.9217, 0.6544, 0.8986, 0.684, 0.3887, 0.684, 0.4299, 0.6636, 0.4299, 0.6636, 0.3887, 0.6733, 0.9667, 0.6433, 0.9573, 0.6544, 0.8986, 0.6949, 0.8912, 0.684, 0.5524, 0.684, 0.521, 0.7054, 0.521, 0.7054, 0.5524, 0.684, 0.489, 0.684, 0.4737, 0.7054, 0.4737, 0.7054, 0.489, 0.684, 0.521, 0.684, 0.489, 0.7054, 0.489, 0.7054, 0.521, 0.6242, 0.4545, 0.6636, 0.4737, 0.6636, 0.489, 0.6411, 0.5118, 0.684, 0.4299, 0.684, 0.4737, 0.6636, 0.4737, 0.6636, 0.4299, 0.08348, 0.1571, 0.08347, 0.1621, 0.01782, 0.1621, 0.01782, 0.1605, 0.7809, 0.2816, 0.701, 0.2773, 0.701, 0.2674, 0.7807, 0.2669, 0.638, 0.2618, 0.638, 0.2678, 0.5693, 0.2682, 0.5692, 0.2664, 0.9128, 0.06551, 0.9128, 0.01473, 0.9146, 0.01473, 0.9146, 0.06551, 0.8375, 0.2139, 0.8352, 0.2664, 0.8076, 0.2666, 0.8077, 0.2502, 0.265, 0.1398, 0.2565, 0.1619, 0.2483, 0.162, 0.2481, 0.1461, 0.1424, 0.1528, 0.1425, 0.1621, 0.08347, 0.1621, 0.08348, 0.1571, 0.2198, 0.1473, 0.2199, 0.162, 0.1425, 0.1621, 0.1424, 0.1528, 0.7008, 0.2562, 0.701, 0.2674, 0.638, 0.2678, 0.638, 0.2618, 0.2481, 0.1461, 0.2483, 0.162, 0.2199, 0.162, 0.2198, 0.1473, 0.8077, 0.2502, 0.8076, 0.2666, 0.7807, 0.2669, 0.7807, 0.2502, 0.5499, 0.9718, 0.5505, 0.9371, 0.5868, 0.9371, 0.5877, 0.9853, 0.7975, 0.4967, 0.8132, 0.4939, 0.8209, 0.5485, 0.7762, 0.5491, 0.5237, 0.1414, 0.4685, 0.1422, 0.4844, 0.05244, 0.5371, 0.05176, 0.3769, 0.7867, 0.4062, 0.7861, 0.4045, 0.8276, 0.3886, 0.8184, 0.8072, 0.2097, 0.8077, 0.2502, 0.7807, 0.2502, 0.7789, 0.2111, 0.6966, 0.2183, 0.7008, 0.2562, 0.638, 0.2618, 0.6138, 0.2124, 0.8518, 0.1999, 0.8375, 0.2139, 0.8077, 0.2502, 0.8072, 0.2097, 0.6138, 0.2124, 0.638, 0.2618, 0.5692, 0.2664, 0.5666, 0.2625, 0.08347, 0.1621, 0.08348, 0.1678, 0.01782, 0.1639, 0.01782, 0.1621, 0.7807, 0.2669, 0.701, 0.2674, 0.7008, 0.2562, 0.7807, 0.2502, 0.9146, 0.06551, 0.9146, 0.01473, 0.9167, 0.01473, 0.9167, 0.06551, 0.2565, 0.1619, 0.2651, 0.1867, 0.2482, 0.18, 0.2483, 0.162, 0.1425, 0.1621, 0.1424, 0.1726, 0.08348, 0.1678, 0.08347, 0.1621, 0.2199, 0.162, 0.2199, 0.1788, 0.1424, 0.1726, 0.1425, 0.1621, 0.2483, 0.162, 0.2482, 0.18, 0.2199, 0.1788, 0.2199, 0.162, 0.6282, 0.7713, 0.7398, 0.757, 0.7519, 0.8264, 0.6333, 0.8317, 0.2414, 0.09257, 0.2481, 0.1461, 0.2198, 0.1473, 0.2139, 0.09674, 0.2139, 0.09674, 0.2198, 0.1473, 0.1424, 0.1528, 0.1366, 0.1077, 0.1366, 0.1077, 0.1424, 0.1528, 0.08348, 0.1571, 0.06008, 0.1056, 0.2753, 0.07301, 0.265, 0.1398, 0.2481, 0.1461, 0.2414, 0.09257, 0.9112, 0.06151, 0.9112, 0.01972, 0.9128, 0.01473, 0.9128, 0.06551, 0.7799, 0.3214, 0.6975, 0.3157, 0.701, 0.2773, 0.7809, 0.2816, 0.06008, 0.1056, 0.08348, 0.1571, 0.01782, 0.1605, 0.01473, 0.1559, 0.638, 0.2678, 0.638, 0.2731, 0.5693, 0.2699, 0.5693, 0.2682, 0.8352, 0.2664, 0.8382, 0.3168, 0.808, 0.2812, 0.8076, 0.2666, 0.701, 0.2674, 0.701, 0.2773, 0.638, 0.2731, 0.638, 0.2678, 0.8076, 0.2666, 0.808, 0.2812, 0.7809, 0.2816, 0.7807, 0.2669, 0.5505, 0.9371, 0.55, 0.9053, 0.5877, 0.8912, 0.5868, 0.9371, 0.7964, 0.4576, 0.7926, 0.4881, 0.7501, 0.5213, 0.7348, 0.4368, 0.9208, 0.2419, 0.9263, 0.2345, 0.9304, 0.239, 0.9275, 0.245, 0.9363, 0.2486, 0.9297, 0.2576, 0.926, 0.2531, 0.9295, 0.2458, 0.8252, 0.4265, 0.8019, 0.4475, 0.7925, 0.3653, 0.8438, 0.3675, 0.7926, 0.4881, 0.7975, 0.4967, 0.7762, 0.5491, 0.7501, 0.5213, 0.8278, 0.4653, 0.8294, 0.4549, 0.8895, 0.3985, 0.8895, 0.4891, 0.8294, 0.4549, 0.8252, 0.4265, 0.8438, 0.3675, 0.8895, 0.3985, 0.9275, 0.245, 0.9304, 0.239, 0.9313, 0.239, 0.9285, 0.2454, 0.9285, 0.2454, 0.9313, 0.239, 0.9318, 0.2396, 0.9295, 0.2458, 0.9297, 0.2576, 0.9224, 0.2593, 0.9251, 0.2531, 0.926, 0.2531, 0.9344, 0.2318, 0.938, 0.2395, 0.9318, 0.2396, 0.9313, 0.239, 0.9224, 0.2593, 0.9188, 0.2529, 0.9246, 0.2525, 0.9251, 0.2531, 0.9263, 0.2345, 0.9344, 0.2318, 0.9313, 0.239, 0.9304, 0.239, 0.9183, 0.2237, 0.9392, 0.2204, 0.9372, 0.2253, 0.9213, 0.2282, 0.9175, 0.2706, 0.9057, 0.2555, 0.911, 0.2542, 0.9196, 0.2658, 0.9392, 0.2204, 0.9514, 0.2378, 0.946, 0.2388, 0.9372, 0.2253, 0.9368, 0.2691, 0.9175, 0.2706, 0.9196, 0.2658, 0.934, 0.2643, 0.9493, 0.2539, 0.9368, 0.2691, 0.934, 0.2643, 0.9443, 0.2518, 0.9082, 0.2362, 0.9183, 0.2237, 0.9213, 0.2282, 0.9131, 0.2384, 0.882, 0.2243, 0.9046, 0.202, 0.9127, 0.2173, 0.8998, 0.2325, 0.9771, 0.2652, 0.9494, 0.293, 0.9421, 0.2761, 0.958, 0.2576, 0.9494, 0.293, 0.9066, 0.2927, 0.9147, 0.2769, 0.9421, 0.2761, 0.9478, 0.1999, 0.9771, 0.2324, 0.9601, 0.2373, 0.9419, 0.2142, 0.9066, 0.2927, 0.8813, 0.2613, 0.897, 0.2563, 0.9147, 0.2769, 0.9046, 0.202, 0.9478, 0.1999, 0.9419, 0.2142, 0.9127, 0.2173, 0.9213, 0.2282, 0.9372, 0.2253, 0.9344, 0.2318, 0.9263, 0.2345, 0.9196, 0.2658, 0.911, 0.2542, 0.9188, 0.2529, 0.9224, 0.2593, 0.9372, 0.2253, 0.946, 0.2388, 0.938, 0.2395, 0.9344, 0.2318, 0.934, 0.2643, 0.9196, 0.2658, 0.9224, 0.2593, 0.9297, 0.2576, 0.9443, 0.2518, 0.934, 0.2643, 0.9297, 0.2576, 0.9363, 0.2486, 0.9131, 0.2384, 0.9213, 0.2282, 0.9263, 0.2345, 0.9208, 0.2419, 0.8998, 0.2325, 0.9127, 0.2173, 0.9183, 0.2237, 0.9082, 0.2362, 0.958, 0.2576, 0.9421, 0.2761, 0.9368, 0.2691, 0.9493, 0.2539, 0.9421, 0.2761, 0.9147, 0.2769, 0.9175, 0.2706, 0.9368, 0.2691, 0.9419, 0.2142, 0.9601, 0.2373, 0.9514, 0.2378, 0.9392, 0.2204, 0.9147, 0.2769, 0.897, 0.2563, 0.9057, 0.2555, 0.9175, 0.2706, 0.9127, 0.2173, 0.9419, 0.2142, 0.9392, 0.2204, 0.9183, 0.2237, 0.01477, 0.7105, 0.02941, 0.6872, 0.03196, 0.7257, 0.02228, 0.7495, 0.04576, 0.8396, 0.02649, 0.8199, 0.02599, 0.7838, 0.03982, 0.8015, 0.02941, 0.6872, 0.04503, 0.7073, 0.04643, 0.7469, 0.03196, 0.7257, 0.05677, 0.8166, 0.04576, 0.8396, 0.03982, 0.8015, 0.05008, 0.7812, 0.05677, 0.7613, 0.05677, 0.8166, 0.05008, 0.7812, 0.05026, 0.762, 0.01473, 0.7659, 0.01477, 0.7105, 0.02228, 0.7495, 0.02174, 0.7651, 0.02649, 0.8199, 0.01473, 0.7659, 0.02174, 0.7651, 0.02599, 0.7838, 0.04503, 0.7073, 0.05677, 0.7613, 0.05026, 0.762, 0.04643, 0.7469, 0.9601, 0.2373, 0.958, 0.2576, 0.9493, 0.2539, 0.9514, 0.2378, 0.897, 0.2563, 0.8998, 0.2325, 0.9082, 0.2362, 0.9057, 0.2555, 0.911, 0.2542, 0.9131, 0.2384, 0.9208, 0.2419, 0.9188, 0.2529, 0.946, 0.2388, 0.9443, 0.2518, 0.9363, 0.2486, 0.938, 0.2395, 0.9771, 0.2324, 0.9771, 0.2652, 0.958, 0.2576, 0.9601, 0.2373, 0.8813, 0.2613, 0.882, 0.2243, 0.8998, 0.2325, 0.897, 0.2563, 0.9057, 0.2555, 0.9082, 0.2362, 0.9131, 0.2384, 0.911, 0.2542, 0.9514, 0.2378, 0.9493, 0.2539, 0.9443, 0.2518, 0.946, 0.2388, 0.9251, 0.2531, 0.9285, 0.2454, 0.9295, 0.2458, 0.926, 0.2531, 0.9246, 0.2525, 0.9275, 0.245, 0.9285, 0.2454, 0.9251, 0.2531, 0.8132, 0.4939, 0.8278, 0.4653, 0.8895, 0.4891, 0.8209, 0.5485, 0.938, 0.2395, 0.9363, 0.2486, 0.9295, 0.2458, 0.9318, 0.2396, 0.9188, 0.2529, 0.9208, 0.2419, 0.9275, 0.245, 0.9246, 0.2525, 0.8019, 0.4475, 0.7964, 0.4576, 0.7348, 0.4368, 0.7925, 0.3653, 0.4083, 0.2751, 0.4075, 0.3083, 0.3729, 0.306, 0.3728, 0.2739, 0.3478, 0.4303, 0.3567, 0.3955, 0.3695, 0.3974, 0.3676, 0.433, 0.4088, 0.21, 0.4083, 0.2751, 0.3728, 0.2739, 0.3731, 0.2094, 0.3304, 0.4955, 0.3478, 0.4303, 0.3676, 0.433, 0.364, 0.499, 0.4091, 0.1452, 0.4088, 0.21, 0.3731, 0.2094, 0.3734, 0.145, 0.3131, 0.5579, 0.3304, 0.4955, 0.364, 0.499, 0.3603, 0.5614, 0.3567, 0.3955, 0.3655, 0.3536, 0.3714, 0.3534, 0.3695, 0.3974, 0.4075, 0.3083, 0.406, 0.3466, 0.372, 0.3438, 0.3729, 0.306, 0.3659, 0.3473, 0.3661, 0.3447, 0.372, 0.3438, 0.3718, 0.3466, 0.4515, 0.2712, 0.4708, 0.2698, 0.4715, 0.3013, 0.453, 0.3038, 0.5095, 0.4264, 0.4775, 0.4295, 0.4757, 0.3935, 0.5024, 0.391, 0.4501, 0.2068, 0.4696, 0.206, 0.4708, 0.2698, 0.4515, 0.2712, 0.5235, 0.4928, 0.4806, 0.4963, 0.4775, 0.4295, 0.5095, 0.4264, 0.4488, 0.1427, 0.4685, 0.1422, 0.4696, 0.206, 0.4501, 0.2068, 0.5371, 0.5562, 0.4836, 0.5594, 0.4806, 0.4963, 0.5235, 0.4928, 0.5024, 0.391, 0.4757, 0.3935, 0.4737, 0.3491, 0.495, 0.3485, 0.453, 0.3038, 0.4715, 0.3013, 0.4732, 0.3393, 0.4388, 0.3422, 0.4947, 0.3417, 0.4733, 0.3416, 0.4732, 0.3393, 0.4945, 0.3395, 0.2136, 0.229, 0.2096, 0.255, 0.1311, 0.2424, 0.1361, 0.2175, 0.2413, 0.2333, 0.2377, 0.2595, 0.2096, 0.255, 0.2136, 0.229, 0.2445, 0.5032, 0.2231, 0.5032, 0.2231, 0.4594, 0.2445, 0.4594, 0.2027, 0.4121, 0.2231, 0.4121, 0.2231, 0.4441, 0.2027, 0.4441, 0.2027, 0.4441, 0.2231, 0.4441, 0.2231, 0.4594, 0.2027, 0.4594, 0.2027, 0.3807, 0.2231, 0.3807, 0.2231, 0.4121, 0.2027, 0.4121, 0.2445, 0.5444, 0.2231, 0.5444, 0.2231, 0.5032, 0.2445, 0.5032, 0.7054, 0.4299, 0.7054, 0.4737, 0.684, 0.4737, 0.684, 0.4299, 0.6636, 0.521, 0.6636, 0.489, 0.684, 0.489, 0.684, 0.521, 0.6636, 0.489, 0.6636, 0.4737, 0.684, 0.4737, 0.684, 0.489, 0.6636, 0.5524, 0.6636, 0.521, 0.684, 0.521, 0.684, 0.5524, 0.7054, 0.3887, 0.7054, 0.4299, 0.684, 0.4299, 0.684, 0.3887, 0.4949, 0.3464, 0.4736, 0.3468, 0.4733, 0.3416, 0.4947, 0.3417, 0.5052, 0.8157, 0.5027, 0.7736, 0.4704, 0.7753, 0.4724, 0.8063, 0.1483, 0.7225, 0.1563, 0.7453, 0.1263, 0.75, 0.1182, 0.7357, 0.5695, 0.8271, 0.5654, 0.7693, 0.5027, 0.7736, 0.5052, 0.8157, 0.2123, 0.7109, 0.2167, 0.7352, 0.1563, 0.7453, 0.1483, 0.7225, 0.6337, 0.8304, 0.6284, 0.7662, 0.5654, 0.7693, 0.5695, 0.8271, 0.2771, 0.7024, 0.2807, 0.7281, 0.2167, 0.7352, 0.2123, 0.7109, 0.1182, 0.7357, 0.1263, 0.75, 0.09156, 0.762, 0.09102, 0.7599, 0.4736, 0.3468, 0.4391, 0.349, 0.4386, 0.3453, 0.4733, 0.3416, 0.4724, 0.8063, 0.4704, 0.7753, 0.4386, 0.7879, 0.4391, 0.7916, 0.4735, 0.82, 0.4724, 0.8063, 0.4391, 0.7916, 0.4393, 0.7936, 0.4737, 0.3491, 0.4391, 0.3511, 0.4391, 0.349, 0.4736, 0.3468, 0.6353, 0.8588, 0.6337, 0.8304, 0.5695, 0.8271, 0.5712, 0.8524, 0.5712, 0.8524, 0.5695, 0.8271, 0.5052, 0.8157, 0.5064, 0.8345, 0.5064, 0.8345, 0.5052, 0.8157, 0.4724, 0.8063, 0.4735, 0.82, 0.495, 0.3485, 0.4737, 0.3491, 0.4736, 0.3468, 0.4949, 0.3464, 0.1563, 0.7453, 0.1623, 0.7836, 0.1304, 0.7778, 0.1263, 0.75, 0.2167, 0.7352, 0.224, 0.7935, 0.1623, 0.7836, 0.1563, 0.7453, 0.2807, 0.7281, 0.2893, 0.7933, 0.224, 0.7935, 0.2167, 0.7352, 0.1263, 0.75, 0.1304, 0.7778, 0.09207, 0.7667, 0.09156, 0.762, 0.3131, 0.9299, 0.3519, 0.9793, 0.3229, 0.9712, 0.291, 0.9297, 0.3519, 0.8825, 0.3131, 0.9299, 0.291, 0.9297, 0.3232, 0.8903, 0.3656, 0.3517, 0.3659, 0.3473, 0.3718, 0.3466, 0.3716, 0.3513, 0.5047, 0.8178, 0.4722, 0.8088, 0.4698, 0.7803, 0.5014, 0.7783, 0.1486, 0.8067, 0.1177, 0.7945, 0.1251, 0.7779, 0.1558, 0.7885, 0.5691, 0.8287, 0.5047, 0.8178, 0.5014, 0.7783, 0.5646, 0.7748, 0.2128, 0.8157, 0.1486, 0.8067, 0.1558, 0.7885, 0.2158, 0.7957, 0.6333, 0.8317, 0.5691, 0.8287, 0.5646, 0.7748, 0.6282, 0.7713, 0.2773, 0.8277, 0.2128, 0.8157, 0.2158, 0.7957, 0.2791, 0.802, 0.1177, 0.7945, 0.08938, 0.7677, 0.08965, 0.765, 0.1251, 0.7779, 0.3716, 0.3513, 0.3718, 0.3466, 0.4059, 0.3492, 0.4057, 0.3536, 0.4722, 0.8088, 0.4392, 0.7934, 0.4388, 0.789, 0.4698, 0.7803, 0.4733, 0.8212, 0.4393, 0.7953, 0.4392, 0.7934, 0.4722, 0.8088, 0.3714, 0.3534, 0.3716, 0.3513, 0.4057, 0.3536, 0.4056, 0.3554, 0.6349, 0.858, 0.5709, 0.8521, 0.5691, 0.8287, 0.6333, 0.8317, 0.5709, 0.8521, 0.5061, 0.835, 0.5047, 0.8178, 0.5691, 0.8287, 0.5061, 0.835, 0.4733, 0.8212, 0.4722, 0.8088, 0.5047, 0.8178, 0.3655, 0.3536, 0.3656, 0.3517, 0.3716, 0.3513, 0.3714, 0.3534, 0.1558, 0.7885, 0.1251, 0.7779, 0.1279, 0.7509, 0.1597, 0.752, 0.2158, 0.7957, 0.1558, 0.7885, 0.1597, 0.752, 0.2223, 0.7416, 0.2791, 0.802, 0.2158, 0.7957, 0.2223, 0.7416, 0.2876, 0.7419, 0.1251, 0.7779, 0.08965, 0.765, 0.09009, 0.7606, 0.1279, 0.7509, 0.2027, 0.9323, 0.291, 0.9297, 0.3229, 0.9712, 0.2051, 0.948, 0.2047, 0.919, 0.3232, 0.8903, 0.291, 0.9297, 0.2027, 0.9323, 0.8231, 0.8659, 0.804, 0.8951, 0.7866, 0.8876, 0.8051, 0.857, 0.9018, 0.8557, 0.8231, 0.8659, 0.8051, 0.857, 0.804, 0.8951, 0.8231, 0.8659, 0.9099, 0.8852, 0.9099, 0.9568, 0.8231, 0.8659, 0.9018, 0.8557, 0.9099, 0.8852, 0.7398, 0.7577, 0.7555, 0.732, 0.7417, 0.7037, 0.7139, 0.7274, 0.7973, 0.9297, 0.804, 0.8951, 0.9099, 0.9568, 0.8854, 0.9833, 0.8205, 0.9769, 0.7973, 0.9297, 0.9099, 0.9568, 0.823, 0.8148, 0.8041, 0.7856, 0.9101, 0.7239, 0.9101, 0.7954, 0.7973, 0.751, 0.9101, 0.7239, 0.8041, 0.7856, 0.823, 0.8148, 0.9101, 0.7954, 0.9017, 0.8263, 0.7398, 0.757, 0.7119, 0.725, 0.7469, 0.6972, 0.7519, 0.7281, 0.8859, 0.6972, 0.9101, 0.7239, 0.7973, 0.751, 0.8204, 0.7037, 0.3769, 0.7867, 0.3886, 0.8184, 0.2931, 0.8223, 0.2893, 0.7933, 0.55, 0.9053, 0.5505, 0.9371, 0.4775, 0.9369, 0.4756, 0.9061, 0.4058, 0.7102, 0.4062, 0.7861, 0.3769, 0.7867, 0.3721, 0.7167, 0.2876, 0.7419, 0.3757, 0.7384, 0.3722, 0.8082, 0.2791, 0.802, 0.4091, 0.853, 0.3678, 0.8436, 0.3722, 0.8082, 0.4087, 0.815, 0.4386, 0.9654, 0.441, 0.9369, 0.4775, 0.9369, 0.4755, 0.9705, 0.3671, 0.6852, 0.4062, 0.672, 0.4058, 0.7102, 0.3721, 0.7167, 0.441, 0.9369, 0.4386, 0.9112, 0.4756, 0.9061, 0.4775, 0.9369, 0.3671, 0.6852, 0.3721, 0.7167, 0.2807, 0.7281, 0.2771, 0.7024, 0.5499, 0.9718, 0.4755, 0.9705, 0.4775, 0.9369, 0.5505, 0.9371, 0.2807, 0.7281, 0.3721, 0.7167, 0.3769, 0.7867, 0.2893, 0.7933, 0.3757, 0.7384, 0.4091, 0.7396, 0.4087, 0.815, 0.3722, 0.8082, 0.3678, 0.8436, 0.2773, 0.8277, 0.2791, 0.802, 0.3722, 0.8082, 0.3182, 0.01473, 0.3738, 0.02117, 0.3678, 0.05524, 0.3048, 0.0551, 0.4844, 0.05244, 0.4478, 0.05327, 0.4525, 0.01647, 0.466, 0.02253, 0.5201, 0.01473, 0.5371, 0.05176, 0.4844, 0.05244, 0.466, 0.02253, 0.1443, 0.9163, 0.1744, 0.9162, 0.1744, 0.9326, 0.15, 0.9329, 0.15, 0.9329, 0.1744, 0.9326, 0.1748, 0.9514, 0.1442, 0.9517, 0.09086, 0.9318, 0.15, 0.9329, 0.1442, 0.9517, 0.08938, 0.9529, 0.09002, 0.913, 0.1443, 0.9163, 0.15, 0.9329, 0.09086, 0.9318, 0.1744, 0.9162, 0.2047, 0.919, 0.2027, 0.9323, 0.1744, 0.9326, 0.1744, 0.9326, 0.2027, 0.9323, 0.2051, 0.948, 0.1748, 0.9514, 0.804, 0.8951, 0.7973, 0.9297, 0.7814, 0.9237, 0.7866, 0.8876, 0.8205, 0.9769, 0.7814, 0.9237, 0.7973, 0.9297, 0.8204, 0.7037, 0.7973, 0.751, 0.7814, 0.757, 0.8041, 0.7856, 0.7866, 0.793, 0.7814, 0.757, 0.7973, 0.751, 0.823, 0.8148, 0.8049, 0.8236, 0.7866, 0.793, 0.8041, 0.7856, 0.9017, 0.8263, 0.8049, 0.8236, 0.823, 0.8148, 0.2709, 0.01473, 0.2745, 0.05115, 0.2373, 0.06087, 0.2314, 0.02911, 0.204, 0.03364, 0.2092, 0.06514, 0.1308, 0.07728, 0.1249, 0.04599, 0.2314, 0.02911, 0.2373, 0.06087, 0.2092, 0.06514, 0.204, 0.03364, 0.2753, 0.2534, 0.2738, 0.2758, 0.2377, 0.2595, 0.2413, 0.2333, 0.2697, 0.313, 0.2307, 0.2969, 0.2377, 0.2595, 0.2738, 0.2758, 0.5371, 0.5562, 0.5318, 0.6508, 0.4962, 0.6566, 0.4836, 0.5594, 0.3651, 0.669, 0.3476, 0.6575, 0.3603, 0.5614, 0.3952, 0.5625, 0.3131, 0.5579, 0.3603, 0.5614, 0.3476, 0.6575, 0.3132, 0.6511])
me_cube_002.materials.append(mat_hull)
me_cube_002.materials.append(mat_cockpitglass)
me_cube_002.materials.append(mat_nose)
me_cube_002.use_remesh_fix_poles = True
me_cube_002.use_remesh_preserve_attributes = False
me_cube_002.update()

# ---- objects
ob_spit_4 = bpy.data.objects.new('spit-4', me_spit_4)
ob_cube = bpy.data.objects.new('Cube', me_cube_002)
ob_camera = bpy.data.objects.new('Camera', cam_camera)
ob_sun = bpy.data.objects.new('Sun', light_sun)

# ---- transforms, parenting, visibility, modifiers, constraints
ob_spit_4.location = (1.7, 0.4, 0.0)
ob_spit_4.scale = (10.0, 10.0, 1.0)
ob_spit_4.hide_render = True
ob_cube.location = (0.0005295, 0.6, 0.0)
ob_cube.scale = (1.0, 1.0, 0.2)
ob_cube.display_type = 'SOLID'
_m = ob_cube.modifiers.new('Subdivision', 'SUBSURF')
_m.levels = 3
_m.render_levels = 3
ob_camera.location = (5.182e-08, 1.993e-06, 12.14)
ob_sun.location = (4.254, 0.0, 0.0)
ob_sun.rotation_euler = (-0.2933, -0.3424, -0.4276)

# ---- collection membership
col_collection.objects.link(ob_spit_4)
col_collection.objects.link(ob_cube)
col_collection.objects.link(ob_camera)
col_collection.objects.link(ob_sun)

# ---- scene / render settings (as saved in the file)
scene.camera = ob_camera
scene.frame_start = 1; scene.frame_end = 250; scene.frame_set(1)
scene.render.engine = 'CYCLES'
scene.render.image_settings.file_format = 'OPEN_EXR'
scene.render.image_settings.color_depth = '32'
scene.render.resolution_x = 4096
scene.render.resolution_y = 4096
scene.render.film_transparent = True
scene.render.use_persistent_data = True
scene.cycles.preview_pause = True
scene.cycles.samples = 128
scene.cycles.sampling_pattern = 'TABULATED_SOBOL'
scene.cycles.adaptive_min_samples = 64
scene.cycles.use_light_tree = False
scene.cycles.debug_use_hair_bvh = False
scene.cycles.use_fast_gi = True
scene.cycles.tile_size = 1024
scene.view_settings.view_transform = 'Filmic'
bpy.context.view_layer.update()
